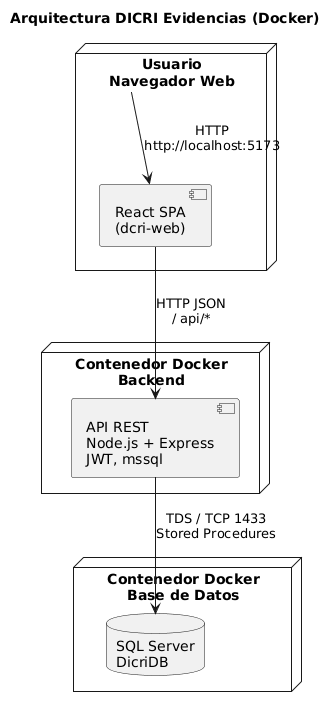

The diagram above was rendered by PlantUML. Its source (embedded in the PNG):
@startuml
title Arquitectura DICRI Evidencias (Docker)

node "Usuario\nNavegador Web" as user {
  component "React SPA\n(dcri-web)" as frontend
}

node "Contenedor Docker\nBackend" as backend {
  component "API REST\nNode.js + Express\nJWT, mssql" as api
}

node "Contenedor Docker\nBase de Datos" as db {
  database "SQL Server\nDicriDB" as sql
}

user --> frontend : HTTP\nhttp://localhost:5173
frontend --> api : HTTP JSON\n/ api/*
api --> sql : TDS / TCP 1433\nStored Procedures
@enduml